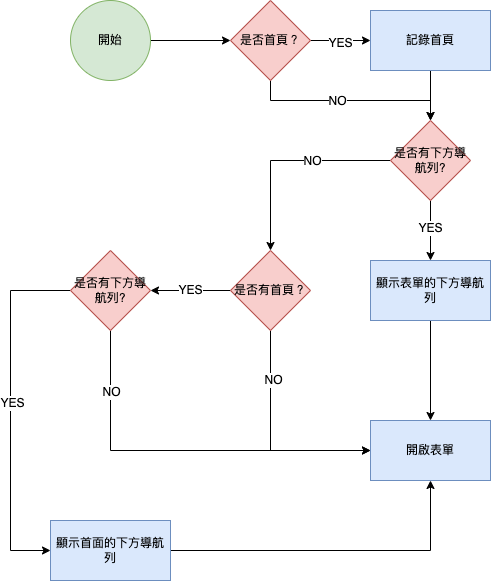

The diagram above was exported from draw.io. Its source (the exported page's mxGraphModel, read from the mxfile embedded in the PNG):
<mxGraphModel dx="912" dy="589" grid="1" gridSize="10" guides="1" tooltips="1" connect="1" arrows="1" fold="1" page="1" pageScale="1" pageWidth="827" pageHeight="1169" math="0" shadow="0">
  <root>
    <mxCell id="0" />
    <mxCell id="1" parent="0" />
    <mxCell id="B2YypPvRjfgvsCX9wgTy-3" style="edgeStyle=orthogonalEdgeStyle;rounded=0;orthogonalLoop=1;jettySize=auto;html=1;exitX=1;exitY=0.5;exitDx=0;exitDy=0;" parent="1" source="B2YypPvRjfgvsCX9wgTy-1" target="B2YypPvRjfgvsCX9wgTy-2" edge="1">
      <mxGeometry relative="1" as="geometry" />
    </mxCell>
    <mxCell id="B2YypPvRjfgvsCX9wgTy-1" value="開始" style="ellipse;whiteSpace=wrap;html=1;aspect=fixed;fillColor=#d5e8d4;strokeColor=#82b366;" parent="1" vertex="1">
      <mxGeometry x="180" y="80" width="80" height="80" as="geometry" />
    </mxCell>
    <mxCell id="B2YypPvRjfgvsCX9wgTy-5" value="" style="edgeStyle=orthogonalEdgeStyle;rounded=0;orthogonalLoop=1;jettySize=auto;html=1;" parent="1" source="B2YypPvRjfgvsCX9wgTy-2" target="B2YypPvRjfgvsCX9wgTy-4" edge="1">
      <mxGeometry relative="1" as="geometry" />
    </mxCell>
    <mxCell id="B2YypPvRjfgvsCX9wgTy-6" value="YES" style="edgeLabel;html=1;align=center;verticalAlign=middle;resizable=0;points=[];" parent="B2YypPvRjfgvsCX9wgTy-5" vertex="1" connectable="0">
      <mxGeometry x="-0.0333" y="-2" relative="1" as="geometry">
        <mxPoint as="offset" />
      </mxGeometry>
    </mxCell>
    <mxCell id="B2YypPvRjfgvsCX9wgTy-10" style="edgeStyle=orthogonalEdgeStyle;rounded=0;orthogonalLoop=1;jettySize=auto;html=1;exitX=0.5;exitY=1;exitDx=0;exitDy=0;" parent="1" source="B2YypPvRjfgvsCX9wgTy-2" target="B2YypPvRjfgvsCX9wgTy-12" edge="1">
      <mxGeometry relative="1" as="geometry">
        <mxPoint x="480" y="230" as="targetPoint" />
        <Array as="points">
          <mxPoint x="380" y="180" />
          <mxPoint x="540" y="180" />
        </Array>
      </mxGeometry>
    </mxCell>
    <mxCell id="B2YypPvRjfgvsCX9wgTy-11" value="NO" style="edgeLabel;html=1;align=center;verticalAlign=middle;resizable=0;points=[];" parent="B2YypPvRjfgvsCX9wgTy-10" vertex="1" connectable="0">
      <mxGeometry x="-0.1412" relative="1" as="geometry">
        <mxPoint as="offset" />
      </mxGeometry>
    </mxCell>
    <mxCell id="B2YypPvRjfgvsCX9wgTy-2" value="是否首頁？" style="rhombus;whiteSpace=wrap;html=1;fillColor=#f8cecc;strokeColor=#b85450;" parent="1" vertex="1">
      <mxGeometry x="340" y="80" width="80" height="80" as="geometry" />
    </mxCell>
    <mxCell id="B2YypPvRjfgvsCX9wgTy-8" value="" style="edgeStyle=orthogonalEdgeStyle;rounded=0;orthogonalLoop=1;jettySize=auto;html=1;" parent="1" source="B2YypPvRjfgvsCX9wgTy-4" target="B2YypPvRjfgvsCX9wgTy-12" edge="1">
      <mxGeometry relative="1" as="geometry">
        <mxPoint x="540" y="200" as="targetPoint" />
      </mxGeometry>
    </mxCell>
    <mxCell id="B2YypPvRjfgvsCX9wgTy-4" value="記錄首頁" style="whiteSpace=wrap;html=1;fillColor=#dae8fc;strokeColor=#6c8ebf;" parent="1" vertex="1">
      <mxGeometry x="480" y="90" width="120" height="60" as="geometry" />
    </mxCell>
    <mxCell id="B2YypPvRjfgvsCX9wgTy-15" value="" style="edgeStyle=orthogonalEdgeStyle;rounded=0;orthogonalLoop=1;jettySize=auto;html=1;" parent="1" source="B2YypPvRjfgvsCX9wgTy-12" target="B2YypPvRjfgvsCX9wgTy-32" edge="1">
      <mxGeometry relative="1" as="geometry" />
    </mxCell>
    <mxCell id="B2YypPvRjfgvsCX9wgTy-16" value="YES" style="edgeLabel;html=1;align=center;verticalAlign=middle;resizable=0;points=[];" parent="B2YypPvRjfgvsCX9wgTy-15" vertex="1" connectable="0">
      <mxGeometry x="-0.1111" y="-1" relative="1" as="geometry">
        <mxPoint as="offset" />
      </mxGeometry>
    </mxCell>
    <mxCell id="B2YypPvRjfgvsCX9wgTy-19" value="" style="edgeStyle=orthogonalEdgeStyle;rounded=0;orthogonalLoop=1;jettySize=auto;html=1;" parent="1" source="B2YypPvRjfgvsCX9wgTy-12" target="B2YypPvRjfgvsCX9wgTy-18" edge="1">
      <mxGeometry relative="1" as="geometry" />
    </mxCell>
    <mxCell id="B2YypPvRjfgvsCX9wgTy-20" value="NO" style="edgeLabel;html=1;align=center;verticalAlign=middle;resizable=0;points=[];" parent="B2YypPvRjfgvsCX9wgTy-19" vertex="1" connectable="0">
      <mxGeometry x="-0.25" relative="1" as="geometry">
        <mxPoint as="offset" />
      </mxGeometry>
    </mxCell>
    <mxCell id="B2YypPvRjfgvsCX9wgTy-12" value="是否有下方導航列?" style="rhombus;whiteSpace=wrap;html=1;fillColor=#f8cecc;strokeColor=#b85450;" parent="1" vertex="1">
      <mxGeometry x="500" y="200" width="80" height="80" as="geometry" />
    </mxCell>
    <mxCell id="B2YypPvRjfgvsCX9wgTy-14" value="開啟表單" style="whiteSpace=wrap;html=1;fillColor=#dae8fc;strokeColor=#6c8ebf;" parent="1" vertex="1">
      <mxGeometry x="480" y="500" width="120" height="60" as="geometry" />
    </mxCell>
    <mxCell id="B2YypPvRjfgvsCX9wgTy-21" style="edgeStyle=orthogonalEdgeStyle;rounded=0;orthogonalLoop=1;jettySize=auto;html=1;exitX=0.5;exitY=1;exitDx=0;exitDy=0;" parent="1" source="B2YypPvRjfgvsCX9wgTy-18" target="B2YypPvRjfgvsCX9wgTy-14" edge="1">
      <mxGeometry relative="1" as="geometry">
        <Array as="points">
          <mxPoint x="380" y="530" />
        </Array>
      </mxGeometry>
    </mxCell>
    <mxCell id="B2YypPvRjfgvsCX9wgTy-23" value="NO" style="edgeLabel;html=1;align=center;verticalAlign=middle;resizable=0;points=[];" parent="B2YypPvRjfgvsCX9wgTy-21" vertex="1" connectable="0">
      <mxGeometry x="-0.5545" y="2" relative="1" as="geometry">
        <mxPoint as="offset" />
      </mxGeometry>
    </mxCell>
    <mxCell id="B2YypPvRjfgvsCX9wgTy-25" value="YES" style="edgeStyle=orthogonalEdgeStyle;rounded=0;orthogonalLoop=1;jettySize=auto;html=1;" parent="1" source="B2YypPvRjfgvsCX9wgTy-18" target="B2YypPvRjfgvsCX9wgTy-24" edge="1">
      <mxGeometry relative="1" as="geometry" />
    </mxCell>
    <mxCell id="B2YypPvRjfgvsCX9wgTy-18" value="是否有首頁？" style="rhombus;whiteSpace=wrap;html=1;fillColor=#f8cecc;strokeColor=#b85450;" parent="1" vertex="1">
      <mxGeometry x="340" y="330" width="80" height="80" as="geometry" />
    </mxCell>
    <mxCell id="B2YypPvRjfgvsCX9wgTy-26" style="edgeStyle=orthogonalEdgeStyle;rounded=0;orthogonalLoop=1;jettySize=auto;html=1;exitX=0.5;exitY=1;exitDx=0;exitDy=0;" parent="1" source="B2YypPvRjfgvsCX9wgTy-24" target="B2YypPvRjfgvsCX9wgTy-14" edge="1">
      <mxGeometry relative="1" as="geometry">
        <Array as="points">
          <mxPoint x="220" y="530" />
        </Array>
      </mxGeometry>
    </mxCell>
    <mxCell id="B2YypPvRjfgvsCX9wgTy-27" value="NO" style="edgeLabel;html=1;align=center;verticalAlign=middle;resizable=0;points=[];" parent="B2YypPvRjfgvsCX9wgTy-26" vertex="1" connectable="0">
      <mxGeometry x="-0.6789" relative="1" as="geometry">
        <mxPoint as="offset" />
      </mxGeometry>
    </mxCell>
    <mxCell id="B2YypPvRjfgvsCX9wgTy-29" value="" style="edgeStyle=orthogonalEdgeStyle;rounded=0;orthogonalLoop=1;jettySize=auto;html=1;" parent="1" source="B2YypPvRjfgvsCX9wgTy-24" target="B2YypPvRjfgvsCX9wgTy-28" edge="1">
      <mxGeometry relative="1" as="geometry">
        <Array as="points">
          <mxPoint x="120" y="370" />
          <mxPoint x="120" y="630" />
        </Array>
      </mxGeometry>
    </mxCell>
    <mxCell id="B2YypPvRjfgvsCX9wgTy-31" value="YES" style="edgeLabel;html=1;align=center;verticalAlign=middle;resizable=0;points=[];" parent="B2YypPvRjfgvsCX9wgTy-29" vertex="1" connectable="0">
      <mxGeometry x="-0.0437" y="1" relative="1" as="geometry">
        <mxPoint as="offset" />
      </mxGeometry>
    </mxCell>
    <mxCell id="B2YypPvRjfgvsCX9wgTy-24" value="是否有下方導航列?" style="rhombus;whiteSpace=wrap;html=1;fillColor=#f8cecc;strokeColor=#b85450;" parent="1" vertex="1">
      <mxGeometry x="180" y="330" width="80" height="80" as="geometry" />
    </mxCell>
    <mxCell id="B2YypPvRjfgvsCX9wgTy-30" style="edgeStyle=orthogonalEdgeStyle;rounded=0;orthogonalLoop=1;jettySize=auto;html=1;" parent="1" source="B2YypPvRjfgvsCX9wgTy-28" target="B2YypPvRjfgvsCX9wgTy-14" edge="1">
      <mxGeometry relative="1" as="geometry">
        <Array as="points">
          <mxPoint x="540" y="630" />
        </Array>
      </mxGeometry>
    </mxCell>
    <mxCell id="B2YypPvRjfgvsCX9wgTy-28" value="顯示首面的下方導航列" style="whiteSpace=wrap;html=1;fillColor=#dae8fc;strokeColor=#6c8ebf;" parent="1" vertex="1">
      <mxGeometry x="160" y="600" width="120" height="60" as="geometry" />
    </mxCell>
    <mxCell id="B2YypPvRjfgvsCX9wgTy-33" style="edgeStyle=orthogonalEdgeStyle;rounded=0;orthogonalLoop=1;jettySize=auto;html=1;exitX=0.5;exitY=1;exitDx=0;exitDy=0;" parent="1" source="B2YypPvRjfgvsCX9wgTy-32" target="B2YypPvRjfgvsCX9wgTy-14" edge="1">
      <mxGeometry relative="1" as="geometry" />
    </mxCell>
    <mxCell id="B2YypPvRjfgvsCX9wgTy-32" value="顯示表單的下方導航列" style="whiteSpace=wrap;html=1;fillColor=#dae8fc;strokeColor=#6c8ebf;" parent="1" vertex="1">
      <mxGeometry x="480" y="340" width="120" height="60" as="geometry" />
    </mxCell>
  </root>
</mxGraphModel>